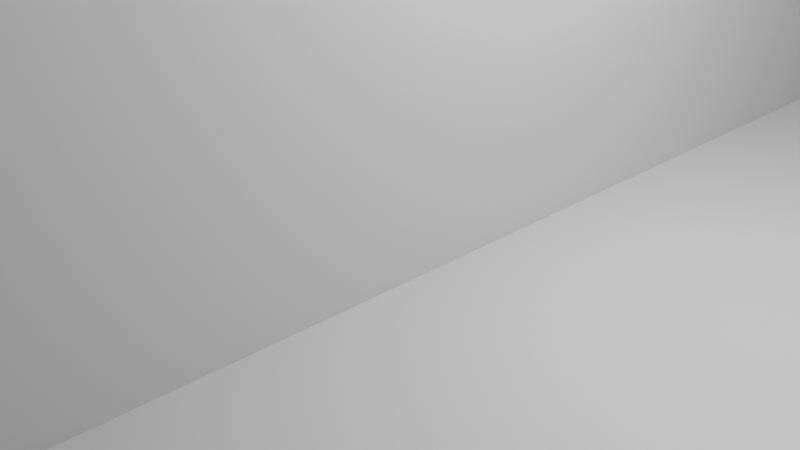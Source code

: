 # Source: Character3.blend  (saved by Blender 3.4.6; exported with 4.5.12 LTS)
import bpy
from mathutils import Matrix  # noqa: F401  (used for matrix-valued properties, if any)

bpy.ops.wm.read_factory_settings(use_empty=True)
scene = bpy.context.scene
scene.name = 'Scene'

# ---- collections
col_collection = bpy.data.collections.new('Collection'); scene.collection.children.link(col_collection)

# ---- materials (node trees are filled in below, after node groups)
mat_material = bpy.data.materials.new('Material')
mat_material.alpha_threshold = 0.0
mat_material.use_transparent_shadow = False
mat_material.roughness = 0.5
mat_material.line_color = (0.0, 0.0, 0.0, 1.0)
mat_material_001 = bpy.data.materials.new('Material.001')
mat_material_001.alpha_threshold = 0.0
mat_material_001.use_transparent_shadow = False
mat_material_001.roughness = 0.5
mat_material_001.line_color = (0.0, 0.0, 0.0, 1.0)
mat_material_002 = bpy.data.materials.new('Material.002')
mat_material_002.alpha_threshold = 0.0
mat_material_002.use_transparent_shadow = False
mat_material_002.roughness = 0.5
mat_material_002.line_color = (0.0, 0.0, 0.0, 1.0)
mat_material_004 = bpy.data.materials.new('Material.004')
mat_material_004.alpha_threshold = 0.0
mat_material_004.use_transparent_shadow = False
mat_material_004.roughness = 0.5
mat_material_004.line_color = (0.0, 0.0, 0.0, 1.0)
mat_material_005 = bpy.data.materials.new('Material.005')
mat_material_005.alpha_threshold = 0.0
mat_material_005.use_transparent_shadow = False
mat_material_005.roughness = 0.5
mat_material_005.line_color = (0.0, 0.0, 0.0, 1.0)
mat_material_006 = bpy.data.materials.new('Material.006')
mat_material_006.alpha_threshold = 0.0
mat_material_006.use_transparent_shadow = False
mat_material_006.roughness = 0.5
mat_material_006.line_color = (0.0, 0.0, 0.0, 1.0)

# ---- material node trees
mat_material.use_nodes = True; mat_material.node_tree.nodes.clear()
_N = mat_material.node_tree.nodes; _L = mat_material.node_tree.links
n0 = _N.new('ShaderNodeOutputMaterial'); n0.name = 'Material Output'; n0.location = (300, 300)
n1 = _N.new('ShaderNodeBsdfPrincipled'); n1.name = 'Principled BSDF'; n1.location = (10, 300)
n1.distribution = 'GGX'
n1.subsurface_method = 'RANDOM_WALK_SKIN'
n1.inputs[3].default_value = 1.45
n1.inputs[27].default_value = (0.0, 0.0, 0.0, 1.0)
n1.inputs[28].default_value = 1.0
_L.new(n1.outputs[0], n0.inputs[0])
n0.is_active_output = True
mat_material_001.use_nodes = True; mat_material_001.node_tree.nodes.clear()
_N = mat_material_001.node_tree.nodes; _L = mat_material_001.node_tree.links
n0 = _N.new('ShaderNodeOutputMaterial'); n0.name = 'Material Output'; n0.location = (300, 300)
n1 = _N.new('ShaderNodeBsdfPrincipled'); n1.name = 'Principled BSDF'; n1.location = (10, 300)
n1.distribution = 'GGX'
n1.subsurface_method = 'RANDOM_WALK_SKIN'
n1.inputs[3].default_value = 1.45
n1.inputs[27].default_value = (0.0, 0.0, 0.0, 1.0)
n1.inputs[28].default_value = 1.0
_L.new(n1.outputs[0], n0.inputs[0])
n0.is_active_output = True
mat_material_002.use_nodes = True; mat_material_002.node_tree.nodes.clear()
_N = mat_material_002.node_tree.nodes; _L = mat_material_002.node_tree.links
n0 = _N.new('ShaderNodeOutputMaterial'); n0.name = 'Material Output'; n0.location = (300, 300)
n1 = _N.new('ShaderNodeBsdfPrincipled'); n1.name = 'Principled BSDF'; n1.location = (10, 300)
n1.distribution = 'GGX'
n1.subsurface_method = 'RANDOM_WALK_SKIN'
n1.inputs[3].default_value = 1.45
n1.inputs[27].default_value = (0.0, 0.0, 0.0, 1.0)
n1.inputs[28].default_value = 1.0
_L.new(n1.outputs[0], n0.inputs[0])
n0.is_active_output = True
mat_material_004.use_nodes = True; mat_material_004.node_tree.nodes.clear()
_N = mat_material_004.node_tree.nodes; _L = mat_material_004.node_tree.links
n0 = _N.new('ShaderNodeOutputMaterial'); n0.name = 'Material Output'; n0.location = (300, 300)
n1 = _N.new('ShaderNodeBsdfPrincipled'); n1.name = 'Principled BSDF'; n1.location = (10, 300)
n1.distribution = 'GGX'
n1.subsurface_method = 'RANDOM_WALK_SKIN'
n1.inputs[3].default_value = 1.45
n1.inputs[27].default_value = (0.0, 0.0, 0.0, 1.0)
n1.inputs[28].default_value = 1.0
_L.new(n1.outputs[0], n0.inputs[0])
n0.is_active_output = True
mat_material_005.use_nodes = True; mat_material_005.node_tree.nodes.clear()
_N = mat_material_005.node_tree.nodes; _L = mat_material_005.node_tree.links
n0 = _N.new('ShaderNodeOutputMaterial'); n0.name = 'Material Output'; n0.location = (300, 300)
n1 = _N.new('ShaderNodeBsdfPrincipled'); n1.name = 'Principled BSDF'; n1.location = (10, 300)
n1.distribution = 'GGX'
n1.subsurface_method = 'RANDOM_WALK_SKIN'
n1.inputs[3].default_value = 1.45
n1.inputs[27].default_value = (0.0, 0.0, 0.0, 1.0)
n1.inputs[28].default_value = 1.0
_L.new(n1.outputs[0], n0.inputs[0])
n0.is_active_output = True
mat_material_006.use_nodes = True; mat_material_006.node_tree.nodes.clear()
_N = mat_material_006.node_tree.nodes; _L = mat_material_006.node_tree.links
n0 = _N.new('ShaderNodeOutputMaterial'); n0.name = 'Material Output'; n0.location = (300, 300)
n1 = _N.new('ShaderNodeBsdfPrincipled'); n1.name = 'Principled BSDF'; n1.location = (10, 300)
n1.distribution = 'GGX'
n1.subsurface_method = 'RANDOM_WALK_SKIN'
n1.inputs[3].default_value = 1.45
n1.inputs[27].default_value = (0.0, 0.0, 0.0, 1.0)
n1.inputs[28].default_value = 1.0
_L.new(n1.outputs[0], n0.inputs[0])
n0.is_active_output = True

# ---- world
world_world = bpy.data.worlds.new('World'); scene.world = world_world
world_world.use_nodes = True; world_world.node_tree.nodes.clear()
_N = world_world.node_tree.nodes; _L = world_world.node_tree.links
n0 = _N.new('ShaderNodeOutputWorld'); n0.name = 'World Output'; n0.location = (300, 300)
n1 = _N.new('ShaderNodeBackground'); n1.name = 'Background'; n1.location = (10, 300)
n1.inputs[0].default_value = (0.05088, 0.05088, 0.05088, 1.0)
_L.new(n1.outputs[0], n0.inputs[0])
n0.is_active_output = True
world_world.color = (0.05088, 0.05088, 0.05088)
world_world.use_sun_shadow = False
world_world.sun_shadow_jitter_overblur = 0.0

# ---- cameras
cam_camera = bpy.data.cameras.new('Camera')
cam_camera.clip_end = 100.0
cam_camera.ortho_scale = 7.314

# ---- lights
light_light = bpy.data.lights.new('Light', 'POINT')
light_light.transmission_factor = 0.0
light_light.energy = 1000.0
light_light.shadow_soft_size = 0.1
light_light.shadow_maximum_resolution = 0.006
light_light.use_absolute_resolution = True

# ---- meshes
me_cube = bpy.data.meshes.new('Cube')
me_cube.from_pydata([(15.0, 15.0, 189.0), (15.0, 15.0, 159.0), (15.0, -15.0, 189.0), (15.0, -15.0, 159.0), (-15.0, 15.0, 189.0), (-15.0, 15.0, 159.0), (-15.0, -15.0, 189.0), (-15.0, -15.0, 159.0)], [], [(0, 4, 6, 2), (3, 2, 6, 7), (7, 6, 4, 5), (5, 1, 3, 7), (1, 0, 2, 3), (5, 4, 0, 1)])
_uv = me_cube.uv_layers.new(name='UVMap')
_uv.uv.foreach_set('vector', [0.625, 0.5, 0.875, 0.5, 0.875, 0.75, 0.625, 0.75, 0.375, 0.75, 0.625, 0.75, 0.625, 1.0, 0.375, 1.0, 0.375, 0.0, 0.625, 0.0, 0.625, 0.25, 0.375, 0.25, 0.125, 0.5, 0.375, 0.5, 0.375, 0.75, 0.125, 0.75, 0.375, 0.5, 0.625, 0.5, 0.625, 0.75, 0.375, 0.75, 0.375, 0.25, 0.625, 0.25, 0.625, 0.5, 0.375, 0.5])
me_cube.materials.append(mat_material)
me_cube.use_mirror_vertex_groups = False
me_cube.update()
me_cube_001 = bpy.data.meshes.new('Cube.001')
me_cube_001.from_pydata([(30.0, 20.0, 157.0), (30.0, 20.0, 82.73), (30.0, -20.0, 157.0), (30.0, -20.0, 82.73), (-30.0, 20.0, 157.0), (-30.0, 20.0, 82.73), (-30.0, -20.0, 157.0), (-30.0, -20.0, 82.73)], [], [(0, 4, 6, 2), (3, 2, 6, 7), (7, 6, 4, 5), (5, 1, 3, 7), (1, 0, 2, 3), (5, 4, 0, 1)])
_uv = me_cube_001.uv_layers.new(name='UVMap')
_uv.uv.foreach_set('vector', [0.625, 0.5, 0.875, 0.5, 0.875, 0.75, 0.625, 0.75, 0.375, 0.75, 0.625, 0.75, 0.625, 1.0, 0.375, 1.0, 0.375, 0.0, 0.625, 0.0, 0.625, 0.25, 0.375, 0.25, 0.125, 0.5, 0.375, 0.5, 0.375, 0.75, 0.125, 0.75, 0.375, 0.5, 0.625, 0.5, 0.625, 0.75, 0.375, 0.75, 0.375, 0.25, 0.625, 0.25, 0.625, 0.5, 0.375, 0.5])
me_cube_001.materials.append(mat_material_001)
me_cube_001.use_mirror_vertex_groups = False
me_cube_001.update()
me_cube_002 = bpy.data.meshes.new('Cube.002')
me_cube_002.from_pydata([(87.39, 15.25, 136.6), (30.61, 15.25, 136.6), (87.39, -15.25, 136.6), (30.61, -15.25, 136.6), (87.39, 15.25, 153.5), (30.61, 15.25, 153.5), (87.39, -15.25, 153.5), (30.61, -15.25, 153.5)], [], [(0, 4, 6, 2), (3, 2, 6, 7), (7, 6, 4, 5), (5, 1, 3, 7), (1, 0, 2, 3), (5, 4, 0, 1)])
_uv = me_cube_002.uv_layers.new(name='UVMap')
_uv.uv.foreach_set('vector', [0.625, 0.5, 0.875, 0.5, 0.875, 0.75, 0.625, 0.75, 0.375, 0.75, 0.625, 0.75, 0.625, 1.0, 0.375, 1.0, 0.375, 0.0, 0.625, 0.0, 0.625, 0.25, 0.375, 0.25, 0.125, 0.5, 0.375, 0.5, 0.375, 0.75, 0.125, 0.75, 0.375, 0.5, 0.625, 0.5, 0.625, 0.75, 0.375, 0.75, 0.375, 0.25, 0.625, 0.25, 0.625, 0.5, 0.375, 0.5])
me_cube_002.materials.append(mat_material_002)
me_cube_002.use_mirror_vertex_groups = False
me_cube_002.update()
me_cube_004 = bpy.data.meshes.new('Cube.004')
me_cube_004.from_pydata([(-30.61, 15.25, 136.6), (-87.39, 15.25, 136.6), (-30.61, -15.25, 136.6), (-87.39, -15.25, 136.6), (-30.61, 15.25, 153.5), (-87.39, 15.25, 153.5), (-30.61, -15.25, 153.5), (-87.39, -15.25, 153.5)], [], [(0, 4, 6, 2), (3, 2, 6, 7), (7, 6, 4, 5), (5, 1, 3, 7), (1, 0, 2, 3), (5, 4, 0, 1)])
_uv = me_cube_004.uv_layers.new(name='UVMap')
_uv.uv.foreach_set('vector', [0.625, 0.5, 0.875, 0.5, 0.875, 0.75, 0.625, 0.75, 0.375, 0.75, 0.625, 0.75, 0.625, 1.0, 0.375, 1.0, 0.375, 0.0, 0.625, 0.0, 0.625, 0.25, 0.375, 0.25, 0.125, 0.5, 0.375, 0.5, 0.375, 0.75, 0.125, 0.75, 0.375, 0.5, 0.625, 0.5, 0.625, 0.75, 0.375, 0.75, 0.375, 0.25, 0.625, 0.25, 0.625, 0.5, 0.375, 0.5])
me_cube_004.materials.append(mat_material_004)
me_cube_004.use_mirror_vertex_groups = False
me_cube_004.update()
me_cube_005 = bpy.data.meshes.new('Cube.005')
me_cube_005.from_pydata([], [], [])
_uv = me_cube_005.uv_layers.new(name='UVMap')
_uv.uv.foreach_set('vector', [])
me_cube_005.materials.append(mat_material_005)
me_cube_005.use_mirror_vertex_groups = False
me_cube_005.update()
me_cube_006 = bpy.data.meshes.new('Cube.006')
me_cube_006.from_pydata([(29.0, 15.0, 82.0), (29.0, 15.0, 0.0), (29.0, -15.0, 82.0), (29.0, -15.0, 0.0), (1.0, 15.0, 82.0), (1.0, 15.0, 0.0), (1.0, -15.0, 82.0), (1.0, -15.0, 0.0), (29.0, 15.0, 41.0), (1.0, -15.0, 41.0), (29.0, -15.0, 41.0), (1.0, 15.0, 41.0), (1.0, -15.0, 61.5), (29.0, 15.0, 61.5), (29.0, -15.0, 61.5), (1.0, 15.0, 61.5)], [], [(0, 4, 6, 2), (14, 2, 6, 12), (12, 6, 4, 15), (5, 1, 3, 7), (13, 0, 2, 14), (15, 4, 0, 13), (5, 11, 8, 1), (1, 8, 10, 3), (7, 9, 11, 5), (3, 10, 9, 7), (11, 15, 13, 8), (8, 13, 14, 10), (9, 12, 15, 11), (10, 14, 12, 9)])
_uv = me_cube_006.uv_layers.new(name='UVMap')
_uv.uv.foreach_set('vector', [0.625, 0.5, 0.875, 0.5, 0.875, 0.75, 0.625, 0.75, 0.5625, 0.75, 0.625, 0.75, 0.625, 1.0, 0.5625, 1.0, 0.5625, 0.0, 0.625, 0.0, 0.625, 0.25, 0.5625, 0.25, 0.125, 0.5, 0.375, 0.5, 0.375, 0.75, 0.125, 0.75, 0.5625, 0.5, 0.625, 0.5, 0.625, 0.75, 0.5625, 0.75, 0.5625, 0.25, 0.625, 0.25, 0.625, 0.5, 0.5625, 0.5, 0.375, 0.25, 0.5, 0.25, 0.5, 0.5, 0.375, 0.5, 0.375, 0.5, 0.5, 0.5, 0.5, 0.75, 0.375, 0.75, 0.375, 0.0, 0.5, 0.0, 0.5, 0.25, 0.375, 0.25, 0.375, 0.75, 0.5, 0.75, 0.5, 1.0, 0.375, 1.0, 0.5, 0.25, 0.5625, 0.25, 0.5625, 0.5, 0.5, 0.5, 0.5, 0.5, 0.5625, 0.5, 0.5625, 0.75, 0.5, 0.75, 0.5, 0.0, 0.5625, 0.0, 0.5625, 0.25, 0.5, 0.25, 0.5, 0.75, 0.5625, 0.75, 0.5625, 1.0, 0.5, 1.0])
me_cube_006.materials.append(mat_material_006)
me_cube_006.use_mirror_vertex_groups = False
me_cube_006.update()
me_cube_007 = bpy.data.meshes.new('Cube.007')
me_cube_007.from_pydata([(-1.0, 15.0, 82.0), (-1.0, 15.0, 0.0), (-1.0, -15.0, 82.0), (-1.0, -15.0, 0.0), (-29.0, 15.0, 82.0), (-29.0, 15.0, 0.0), (-29.0, -15.0, 82.0), (-29.0, -15.0, 0.0), (-29.0, -15.0, 77.21), (-1.0, 15.0, 77.45), (-29.0, 15.0, 77.34), (-1.0, -15.0, 77.25), (-1.0, 15.0, 38.72), (-1.0, -15.0, 38.62), (-29.0, 15.0, 38.67), (-29.0, -15.0, 38.6), (-29.0, -15.0, 57.91), (-1.0, 15.0, 58.09), (-1.0, -15.0, 57.94), (-29.0, 15.0, 58.01)], [], [(0, 4, 6, 2), (18, 11, 8, 16), (16, 8, 10, 19), (5, 1, 3, 7), (17, 9, 11, 18), (19, 10, 9, 17), (8, 11, 2, 6), (9, 10, 4, 0), (10, 8, 6, 4), (11, 9, 0, 2), (5, 14, 12, 1), (1, 12, 13, 3), (7, 15, 14, 5), (3, 13, 15, 7), (14, 19, 17, 12), (12, 17, 18, 13), (15, 16, 19, 14), (13, 18, 16, 15)])
_uv = me_cube_007.uv_layers.new(name='UVMap')
_uv.uv.foreach_set('vector', [0.625, 0.5, 0.875, 0.5, 0.875, 0.75, 0.625, 0.75, 0.5516, 0.75, 0.6105, 0.75, 0.6104, 1.0, 0.5515, 1.0, 0.5515, 0.0, 0.6104, 0.0, 0.6108, 0.25, 0.5519, 0.25, 0.125, 0.5, 0.375, 0.5, 0.375, 0.75, 0.125, 0.75, 0.5521, 0.5, 0.6111, 0.5, 0.6105, 0.75, 0.5516, 0.75, 0.5519, 0.25, 0.6108, 0.25, 0.6111, 0.5, 0.5521, 0.5, 0.6104, 1.0, 0.6105, 0.75, 0.625, 0.75, 0.625, 1.0, 0.6111, 0.5, 0.6108, 0.25, 0.625, 0.25, 0.625, 0.5, 0.6108, 0.25, 0.6104, 0.0, 0.625, 0.0, 0.625, 0.25, 0.6105, 0.75, 0.6111, 0.5, 0.625, 0.5, 0.625, 0.75, 0.375, 0.25, 0.4929, 0.25, 0.4931, 0.5, 0.375, 0.5, 0.375, 0.5, 0.4931, 0.5, 0.4928, 0.75, 0.375, 0.75, 0.375, 0.0, 0.4927, 0.0, 0.4929, 0.25, 0.375, 0.25, 0.375, 0.75, 0.4928, 0.75, 0.4927, 1.0, 0.375, 1.0, 0.4929, 0.25, 0.5519, 0.25, 0.5521, 0.5, 0.4931, 0.5, 0.4931, 0.5, 0.5521, 0.5, 0.5516, 0.75, 0.4928, 0.75, 0.4927, 0.0, 0.5515, 0.0, 0.5519, 0.25, 0.4929, 0.25, 0.4928, 0.75, 0.5516, 0.75, 0.5515, 1.0, 0.4927, 1.0])
me_cube_007.materials.append(mat_material_005)
me_cube_007.use_mirror_vertex_groups = False
me_cube_007.update()
arm_armature = bpy.data.armatures.new('Armature')  # bones are not reproduced

# ---- objects
ob_head = bpy.data.objects.new('Head', me_cube)
ob_light = bpy.data.objects.new('Light', light_light)
ob_camera = bpy.data.objects.new('Camera', cam_camera)
ob_upperbody = bpy.data.objects.new('UpperBody', me_cube_001)
ob_leftarm = bpy.data.objects.new('LeftArm', me_cube_002)
ob_rightarm = bpy.data.objects.new('RightArm', me_cube_004)
ob_lowerbody_r = bpy.data.objects.new('LowerBody.R', me_cube_005)
ob_lowerbody_l = bpy.data.objects.new('LowerBody.L', me_cube_006)
ob_character = bpy.data.objects.new('Character', arm_armature)
ob_lowerbody_r_001 = bpy.data.objects.new('LowerBody.R.001', me_cube_007)

# ---- transforms, parenting, visibility, modifiers, constraints
ob_head.parent = ob_character
ob_head.location = (0.0, 0.0, 0.0)
ob_head.lock_rotations_4d = False
ob_head.empty_display_type = 'ARROWS'
ob_head.lineart.crease_threshold = 0.0
_vg = ob_head.vertex_groups.new(name='Bone')
_vg = ob_head.vertex_groups.new(name='Body')
_vg = ob_head.vertex_groups.new(name='Bone.004')
_vg = ob_head.vertex_groups.new(name='Bone.003')
_vg = ob_head.vertex_groups.new(name='Bone.002')
_vg = ob_head.vertex_groups.new(name='Shoulder.L')
_vg = ob_head.vertex_groups.new(name='UpperArm.L')
_vg = ob_head.vertex_groups.new(name='LowerArm.L')
_vg = ob_head.vertex_groups.new(name='Bone.011')
_vg = ob_head.vertex_groups.new(name='Head')
_vg.add([0, 1, 2, 3, 4, 5, 6, 7], 1.0, 'REPLACE')
_vg = ob_head.vertex_groups.new(name='Shoulder.R')
_vg = ob_head.vertex_groups.new(name='UpperArm.R')
_vg = ob_head.vertex_groups.new(name='LowerArm.R')
_vg = ob_head.vertex_groups.new(name='Thigh.L')
_vg = ob_head.vertex_groups.new(name='sine.L')
_vg = ob_head.vertex_groups.new(name='Thigh.R')
_vg = ob_head.vertex_groups.new(name='sine.R')
for _i, _w in zip([0, 1, 2, 3, 4, 5, 6, 7], [0.9999, 0.9731, 1.0, 0.9923, 0.9885, 0.9948, 1.0, 0.9939]): _vg.add([_i], _w, 'REPLACE')
_m = ob_head.modifiers.new('Armature', 'ARMATURE')
_m.object = ob_character
ob_light.location = (4.076, 1.005, 5.904)
ob_light.rotation_euler = (0.6503, 0.05522, 1.866)
ob_light.lock_rotations_4d = False
ob_light.empty_display_type = 'ARROWS'
ob_light.color = (0.0, 0.0, 0.0, 0.0)
ob_light.lineart.crease_threshold = 0.0
ob_camera.location = (7.359, -6.926, 4.958)
ob_camera.rotation_euler = (1.109, 0.0, 0.8149)
ob_camera.lock_rotations_4d = False
ob_camera.empty_display_type = 'ARROWS'
ob_camera.color = (0.0, 0.0, 0.0, 0.0)
ob_camera.display_type = 'WIRE'
ob_camera.lineart.crease_threshold = 0.0
ob_upperbody.parent = ob_character
ob_upperbody.location = (0.0, 0.0, 0.0)
ob_upperbody.lock_rotations_4d = False
ob_upperbody.empty_display_type = 'ARROWS'
ob_upperbody.lineart.crease_threshold = 0.0
_vg = ob_upperbody.vertex_groups.new(name='Bone')
_vg = ob_upperbody.vertex_groups.new(name='Body')
_vg = ob_upperbody.vertex_groups.new(name='Bone.004')
_vg = ob_upperbody.vertex_groups.new(name='Bone.003')
_vg = ob_upperbody.vertex_groups.new(name='Bone.002')
_vg = ob_upperbody.vertex_groups.new(name='Shoulder.L')
for _i, _w in zip([0, 1, 2, 3, 4, 6], [0.9124, 0.03971, 0.8809, 0.04494, 0.06711, 0.04671]): _vg.add([_i], _w, 'REPLACE')
_vg = ob_upperbody.vertex_groups.new(name='UpperArm.L')
_vg = ob_upperbody.vertex_groups.new(name='LowerArm.L')
_vg = ob_upperbody.vertex_groups.new(name='Bone.011')
_vg = ob_upperbody.vertex_groups.new(name='Head')
_vg = ob_upperbody.vertex_groups.new(name='Shoulder.R')
for _i, _w in zip([0, 2, 4, 5, 6, 7], [0.04672, 0.06711, 0.881, 0.04993, 0.9124, 0.04309]): _vg.add([_i], _w, 'REPLACE')
_vg = ob_upperbody.vertex_groups.new(name='UpperArm.R')
_vg = ob_upperbody.vertex_groups.new(name='LowerArm.R')
_vg = ob_upperbody.vertex_groups.new(name='Thigh.L')
for _i, _w in zip([0, 1, 2, 3, 5, 7], [0.01898, 0.8887, 0.04197, 0.8788, 0.07063, 0.0633]): _vg.add([_i], _w, 'REPLACE')
_vg = ob_upperbody.vertex_groups.new(name='sine.L')
_vg = ob_upperbody.vertex_groups.new(name='Thigh.R')
for _i, _w in zip([1, 3, 4, 5, 6, 7], [0.06053, 0.06674, 0.04128, 0.8722, 0.01859, 0.8842]): _vg.add([_i], _w, 'REPLACE')
_vg = ob_upperbody.vertex_groups.new(name='sine.R')
for _i, _w in zip([0, 1, 2, 3, 4, 5, 6, 7], [0.9677, 0.9997, 0.9931, 0.9998, 0.9924, 0.992, 0.9954, 0.9999]): _vg.add([_i], _w, 'REPLACE')
_m = ob_upperbody.modifiers.new('Armature', 'ARMATURE')
_m.object = ob_character
ob_leftarm.parent = ob_character
ob_leftarm.location = (0.0, 0.0, 0.0)
ob_leftarm.lock_rotations_4d = False
ob_leftarm.empty_display_type = 'ARROWS'
ob_leftarm.lineart.crease_threshold = 0.0
_vg = ob_leftarm.vertex_groups.new(name='Bone')
_vg = ob_leftarm.vertex_groups.new(name='Body')
_vg = ob_leftarm.vertex_groups.new(name='Bone.004')
_vg = ob_leftarm.vertex_groups.new(name='Bone.003')
_vg = ob_leftarm.vertex_groups.new(name='Bone.002')
_vg = ob_leftarm.vertex_groups.new(name='Shoulder.L')
_vg = ob_leftarm.vertex_groups.new(name='UpperArm.L')
for _i, _w in zip([0, 1, 2, 3, 4, 5, 6, 7], [0.0366, 0.9543, 0.03951, 0.9563, 0.04008, 0.9555, 0.03824, 0.954]): _vg.add([_i], _w, 'REPLACE')
_vg = ob_leftarm.vertex_groups.new(name='LowerArm.L')
for _i, _w in zip([0, 1, 2, 3, 4, 5, 6, 7], [0.9567, 0.04146, 0.9552, 0.03749, 0.955, 0.03908, 0.9559, 0.042]): _vg.add([_i], _w, 'REPLACE')
_vg = ob_leftarm.vertex_groups.new(name='Bone.011')
_vg = ob_leftarm.vertex_groups.new(name='Head')
_vg = ob_leftarm.vertex_groups.new(name='Shoulder.R')
_vg = ob_leftarm.vertex_groups.new(name='UpperArm.R')
_vg = ob_leftarm.vertex_groups.new(name='LowerArm.R')
_vg = ob_leftarm.vertex_groups.new(name='Thigh.L')
_vg = ob_leftarm.vertex_groups.new(name='sine.L')
_vg = ob_leftarm.vertex_groups.new(name='Thigh.R')
_vg = ob_leftarm.vertex_groups.new(name='sine.R')
for _i, _w in zip([1, 3, 5, 7], [0.9367, 0.9917, 0.9502, 0.9228]): _vg.add([_i], _w, 'REPLACE')
_m = ob_leftarm.modifiers.new('Armature', 'ARMATURE')
_m.object = ob_character
ob_rightarm.parent = ob_character
ob_rightarm.location = (0.0, 0.0, 0.0)
ob_rightarm.lock_rotations_4d = False
ob_rightarm.empty_display_type = 'ARROWS'
ob_rightarm.lineart.crease_threshold = 0.0
_vg = ob_rightarm.vertex_groups.new(name='Bone')
_vg = ob_rightarm.vertex_groups.new(name='Body')
_vg = ob_rightarm.vertex_groups.new(name='Bone.004')
_vg = ob_rightarm.vertex_groups.new(name='Bone.003')
_vg = ob_rightarm.vertex_groups.new(name='Bone.002')
_vg = ob_rightarm.vertex_groups.new(name='Shoulder.L')
_vg = ob_rightarm.vertex_groups.new(name='UpperArm.L')
_vg = ob_rightarm.vertex_groups.new(name='LowerArm.L')
_vg = ob_rightarm.vertex_groups.new(name='Bone.011')
_vg = ob_rightarm.vertex_groups.new(name='Head')
_vg = ob_rightarm.vertex_groups.new(name='Shoulder.R')
_vg = ob_rightarm.vertex_groups.new(name='UpperArm.R')
for _i, _w in zip([0, 1, 2, 3, 4, 5, 6, 7], [0.9563, 0.03951, 0.9543, 0.0366, 0.954, 0.03824, 0.9555, 0.04008]): _vg.add([_i], _w, 'REPLACE')
_vg = ob_rightarm.vertex_groups.new(name='LowerArm.R')
for _i, _w in zip([0, 1, 2, 3, 4, 5, 6, 7], [0.03749, 0.9552, 0.04146, 0.9567, 0.042, 0.9559, 0.03908, 0.955]): _vg.add([_i], _w, 'REPLACE')
_vg = ob_rightarm.vertex_groups.new(name='Thigh.L')
_vg = ob_rightarm.vertex_groups.new(name='sine.L')
_vg = ob_rightarm.vertex_groups.new(name='Thigh.R')
_vg = ob_rightarm.vertex_groups.new(name='sine.R')
for _i, _w in zip([0, 2, 4, 6], [0.8563, 0.9997, 0.9951, 0.9997]): _vg.add([_i], _w, 'REPLACE')
_m = ob_rightarm.modifiers.new('Armature', 'ARMATURE')
_m.object = ob_character
ob_lowerbody_r.parent = ob_character
ob_lowerbody_r.location = (-15.0, 0.0, 41.0)
ob_lowerbody_r.scale = (14.0, 15.0, 41.0)
ob_lowerbody_r.lock_rotations_4d = False
ob_lowerbody_r.empty_display_type = 'ARROWS'
ob_lowerbody_r.lineart.crease_threshold = 0.0
_vg = ob_lowerbody_r.vertex_groups.new(name='Bone')
_vg = ob_lowerbody_r.vertex_groups.new(name='Body')
_vg = ob_lowerbody_r.vertex_groups.new(name='Bone.004')
_vg = ob_lowerbody_r.vertex_groups.new(name='Bone.003')
_vg = ob_lowerbody_r.vertex_groups.new(name='Bone.002')
_vg = ob_lowerbody_r.vertex_groups.new(name='Shoulder.L')
_vg = ob_lowerbody_r.vertex_groups.new(name='UpperArm.L')
_vg = ob_lowerbody_r.vertex_groups.new(name='LowerArm.L')
_vg = ob_lowerbody_r.vertex_groups.new(name='Bone.011')
_vg = ob_lowerbody_r.vertex_groups.new(name='Head')
_vg = ob_lowerbody_r.vertex_groups.new(name='Shoulder.R')
_vg = ob_lowerbody_r.vertex_groups.new(name='UpperArm.R')
_vg = ob_lowerbody_r.vertex_groups.new(name='LowerArm.R')
_vg = ob_lowerbody_r.vertex_groups.new(name='Thigh.L')
_vg = ob_lowerbody_r.vertex_groups.new(name='sine.L')
_vg = ob_lowerbody_r.vertex_groups.new(name='Thigh.R')
_vg = ob_lowerbody_r.vertex_groups.new(name='sine.R')
_m = ob_lowerbody_r.modifiers.new('Armature', 'ARMATURE')
_m.object = ob_character
ob_lowerbody_l.parent = ob_character
ob_lowerbody_l.location = (0.0, 0.0, 0.0)
ob_lowerbody_l.lock_rotations_4d = False
ob_lowerbody_l.empty_display_type = 'ARROWS'
ob_lowerbody_l.lineart.crease_threshold = 0.0
_vg = ob_lowerbody_l.vertex_groups.new(name='Bone')
_vg = ob_lowerbody_l.vertex_groups.new(name='Body')
_vg = ob_lowerbody_l.vertex_groups.new(name='Bone.004')
_vg = ob_lowerbody_l.vertex_groups.new(name='Bone.003')
_vg = ob_lowerbody_l.vertex_groups.new(name='Bone.002')
_vg = ob_lowerbody_l.vertex_groups.new(name='Shoulder.L')
_vg = ob_lowerbody_l.vertex_groups.new(name='UpperArm.L')
_vg = ob_lowerbody_l.vertex_groups.new(name='LowerArm.L')
_vg = ob_lowerbody_l.vertex_groups.new(name='Bone.011')
_vg = ob_lowerbody_l.vertex_groups.new(name='Head')
_vg = ob_lowerbody_l.vertex_groups.new(name='Shoulder.R')
_vg = ob_lowerbody_l.vertex_groups.new(name='UpperArm.R')
_vg = ob_lowerbody_l.vertex_groups.new(name='LowerArm.R')
_vg = ob_lowerbody_l.vertex_groups.new(name='Thigh.L')
for _i, _w in zip([0, 1, 2, 3, 4, 5, 6, 7, 8, 9, 10, 11, 12, 13, 14, 15], [0.9685, 0.007514, 0.9709, 0.01164, 0.9709, 0.01189, 0.9686, 0.007685, 0.488, 0.4881, 0.4912, 0.4914, 0.7283, 0.7282, 0.7311, 0.7312]): _vg.add([_i], _w, 'REPLACE')
_vg = ob_lowerbody_l.vertex_groups.new(name='sine.L')
for _i, _w in zip([0, 1, 2, 3, 4, 5, 6, 7, 8, 9, 10, 11, 12, 13, 14, 15], [0.01306, 0.9712, 0.008284, 0.9692, 0.008165, 0.9691, 0.01289, 0.9712, 0.4922, 0.492, 0.4887, 0.4886, 0.2525, 0.2526, 0.2485, 0.2484]): _vg.add([_i], _w, 'REPLACE')
_vg = ob_lowerbody_l.vertex_groups.new(name='Thigh.R')
_vg = ob_lowerbody_l.vertex_groups.new(name='sine.R')
for _i, _w in zip([0, 1, 2, 3, 4, 5, 6, 7, 8, 9, 10, 11, 12, 13, 14, 15], [0.9666, 0.9834, 0.9532, 0.9941, 0.8184, 0.9797, 0.9533, 0.9827, 0.4917, 0.4914, 0.4971, 0.4899, 0.2457, 0.2998, 0.2485, 0.2997]): _vg.add([_i], _w, 'REPLACE')
_m = ob_lowerbody_l.modifiers.new('Armature', 'ARMATURE')
_m.object = ob_character
ob_character.location = (0.0, 0.0, 0.0)
ob_character.show_in_front = True
ob_lowerbody_r_001.parent = ob_character
ob_lowerbody_r_001.location = (0.0, 0.0, 0.0)
ob_lowerbody_r_001.lock_rotations_4d = False
ob_lowerbody_r_001.empty_display_type = 'ARROWS'
ob_lowerbody_r_001.lineart.crease_threshold = 0.0
_vg = ob_lowerbody_r_001.vertex_groups.new(name='Bone')
_vg = ob_lowerbody_r_001.vertex_groups.new(name='Body')
_vg = ob_lowerbody_r_001.vertex_groups.new(name='Bone.004')
_vg = ob_lowerbody_r_001.vertex_groups.new(name='Bone.003')
_vg = ob_lowerbody_r_001.vertex_groups.new(name='Bone.002')
_vg = ob_lowerbody_r_001.vertex_groups.new(name='Shoulder.L')
_vg = ob_lowerbody_r_001.vertex_groups.new(name='UpperArm.L')
_vg = ob_lowerbody_r_001.vertex_groups.new(name='LowerArm.L')
_vg = ob_lowerbody_r_001.vertex_groups.new(name='Bone.011')
_vg = ob_lowerbody_r_001.vertex_groups.new(name='Head')
_vg = ob_lowerbody_r_001.vertex_groups.new(name='Shoulder.R')
_vg = ob_lowerbody_r_001.vertex_groups.new(name='UpperArm.R')
_vg = ob_lowerbody_r_001.vertex_groups.new(name='LowerArm.R')
_vg = ob_lowerbody_r_001.vertex_groups.new(name='Thigh.L')
_vg = ob_lowerbody_r_001.vertex_groups.new(name='sine.L')
_vg = ob_lowerbody_r_001.vertex_groups.new(name='Thigh.R')
for _i, _w in zip([0, 1, 2, 3, 4, 5, 6, 7, 8, 9, 10, 11, 12, 13, 14, 15, 16, 17, 18, 19], [0.9705, 0.007769, 0.9722, 0.01195, 0.9694, 0.01157, 0.9664, 0.007421, 0.9103, 0.9171, 0.915, 0.9166, 0.4624, 0.4643, 0.4633, 0.4589, 0.6846, 0.6897, 0.6904, 0.6891]): _vg.add([_i], _w, 'REPLACE')
_vg = ob_lowerbody_r_001.vertex_groups.new(name='sine.R')
for _i, _w in zip([0, 1, 2, 3, 4, 5, 6, 7, 8, 9, 10, 11, 12, 13, 14, 15, 16, 17, 18, 19], [0.1741, 0.9711, 0.357, 0.969, 0.3091, 0.9692, 0.7663, 0.9713, 0.9997, 0.8833, 0.9878, 0.9416, 0.5168, 0.5152, 0.5174, 0.5221, 0.2981, 0.2896, 0.2883, 0.4108]): _vg.add([_i], _w, 'REPLACE')
_m = ob_lowerbody_r_001.modifiers.new('Armature', 'ARMATURE')
_m.object = ob_character

# ---- collection membership
col_collection.objects.link(ob_head)
col_collection.objects.link(ob_light)
col_collection.objects.link(ob_camera)
col_collection.objects.link(ob_upperbody)
col_collection.objects.link(ob_leftarm)
col_collection.objects.link(ob_rightarm)
col_collection.objects.link(ob_lowerbody_r)
col_collection.objects.link(ob_lowerbody_l)
col_collection.objects.link(ob_character)
col_collection.objects.link(ob_lowerbody_r_001)

# ---- scene / render settings (as saved in the file)
scene.camera = ob_camera
scene.frame_start = 1; scene.frame_end = 30; scene.frame_set(24)
scene.render.engine = 'BLENDER_EEVEE_NEXT'
scene.render.fps = 30
scene.cycles.sampling_pattern = 'TABULATED_SOBOL'
scene.cycles.use_light_tree = False
scene.view_settings.view_transform = 'Filmic'
scene.unit_settings.scale_length = 0.01
bpy.context.view_layer.update()
